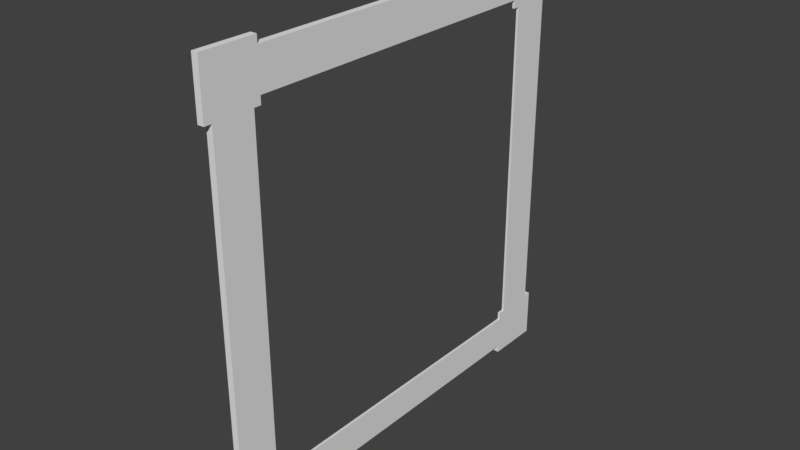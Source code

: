 # Source: WFrame2.blend  (saved by Blender 2.79.0; exported with 4.5.12 LTS)
import bpy
from mathutils import Matrix  # noqa: F401  (used for matrix-valued properties, if any)

bpy.ops.wm.read_factory_settings(use_empty=True)
scene = bpy.context.scene
scene.name = 'Scene'

# ---- collections
col_collection_1 = bpy.data.collections.new('Collection 1'); scene.collection.children.link(col_collection_1)

# ---- images (referenced by path relative to the original .blend; pixels are not part of the script)
import os
ASSET_DIR = os.environ.get("B2B_ASSET_DIR", "")  # directory of the original .blend (textures are referenced by path, not embedded)
HERE = os.path.dirname(os.path.abspath(__file__))  # packed textures are extracted next to this script under _unpacked/

def load_image(name, relpath, width, height, colorspace="sRGB"):
    """Load a texture the original file referenced (path relative to the .blend, or extracted next to this script)."""
    p = next((c for c in (os.path.join(HERE, relpath), os.path.join(ASSET_DIR, relpath)) if relpath and os.path.exists(c)), "")
    if p:
        img = bpy.data.images.load(p, check_existing=True)
        img.name = name
    else:  # same state as the original file: an image datablock whose file is absent (Cycles renders it pink)
        img = bpy.data.images.new(name, width, height)
        img.source = "FILE"
        img.filepath = "//" + (relpath or name)
    img.colorspace_settings.name = colorspace
    return img
img_wframe2 = load_image('WFRAME2', '', 1024, 1024, 'sRGB')

# ---- materials (node trees are filled in below, after node groups)
mat_wframe2 = bpy.data.materials.new('WFrame2')
mat_wframe2.alpha_threshold = 0.0
mat_wframe2.roughness = 0.5

# ---- material node trees
mat_wframe2.use_nodes = True; mat_wframe2.node_tree.nodes.clear()
_N = mat_wframe2.node_tree.nodes; _L = mat_wframe2.node_tree.links
n0 = _N.new('ShaderNodeOutputMaterial'); n0.name = 'Material Output'; n0.location = (300, 300)
n1 = _N.new('ShaderNodeBsdfDiffuse'); n1.name = 'Diffuse BSDF'; n1.location = (10, 300)
n2 = _N.new('ShaderNodeTexImage'); n2.name = 'Image Texture'; n2.location = (243, 120)
n2.width = 140
n2.image = img_wframe2
_L.new(n1.outputs[0], n0.inputs[0])
n0.is_active_output = True

# ---- world
world_world = bpy.data.worlds.new('World'); scene.world = world_world
world_world.color = (0.05088, 0.05088, 0.05088)
world_world.use_sun_shadow = False
world_world.sun_shadow_jitter_overblur = 0.0
world_world.cycles.sampling_method = 'MANUAL'

# ---- meshes
me_cube_006 = bpy.data.meshes.new('Cube.006')
me_cube_006.from_pydata([(0.021, 0.07756, 0.6127), (0.021, 0.01231, 0.6127), (0.021, 0.07756, 0.6254), (0.021, 0.01231, 0.6254), (0.021, 0.08875, 0.6127), (0.021, 0.08875, 0.6254), (0.021, -1.788e-07, 0.6127), (0.021, -1.788e-07, 0.6254), (0.021, 0.07756, 0.6877), (0.021, 0.01231, 0.6877), (0.021, 0.08875, 0.6877), (0.021, -1.788e-07, 0.6877), (0.021, 0.07756, 0.7), (0.021, 0.01231, 0.7), (0.021, 0.08875, 0.7), (0.021, -1.788e-07, 0.7), (0.021, 0.07756, 0.07924), (0.021, 0.01234, 0.07924), (0.021, 0.07756, 0.06652), (0.021, 0.01231, 0.06652), (0.021, 0.08875, 0.07924), (0.021, 0.08875, 0.06652), (0.021, -1.788e-07, 0.07924), (0.021, -1.788e-07, 0.06652), (0.021, 0.07756, 0.01226), (0.021, 0.01231, 0.01226), (0.021, 0.08875, 0.01226), (0.021, -1.788e-07, 0.01226), (0.021, 0.07756, 0.0), (0.021, 0.01231, 0.0), (0.021, 0.08875, 0.0), (0.021, -1.788e-07, 0.0), (0.021, 0.08875, 0.6127), (0.021, 0.08875, 0.07924), (0.01715, 0.08875, 0.6127), (0.01715, 0.08875, 0.6254), (0.01715, 0.07756, 0.6127), (0.01715, 0.08875, 0.07924), (0.01715, 0.08875, 0.06652), (0.01715, 0.07756, 0.07924), (0.021, 0.6224, 0.6127), (0.021, 0.6877, 0.6127), (0.021, 0.6224, 0.6254), (0.021, 0.6877, 0.6254), (0.021, 0.6112, 0.6127), (0.021, 0.6112, 0.6254), (0.021, 0.7, 0.6127), (0.021, 0.7, 0.6254), (0.021, 0.6224, 0.6877), (0.021, 0.6877, 0.6877), (0.021, 0.6112, 0.6877), (0.021, 0.7, 0.6877), (0.021, 0.6224, 0.7), (0.021, 0.6877, 0.7), (0.021, 0.6112, 0.7), (0.021, 0.7, 0.7), (0.021, 0.6224, 0.07924), (0.021, 0.6877, 0.07924), (0.021, 0.6224, 0.06652), (0.021, 0.6877, 0.06652), (0.021, 0.6112, 0.07924), (0.021, 0.6112, 0.06652), (0.021, 0.7, 0.07924), (0.021, 0.7, 0.06652), (0.021, 0.6224, 0.01226), (0.021, 0.6877, 0.01226), (0.021, 0.6112, 0.01226), (0.021, 0.7, 0.01226), (0.021, 0.6224, 0.0), (0.021, 0.6877, 0.0), (0.021, 0.6112, 0.0), (0.021, 0.7, 0.0), (0.021, 0.6112, 0.6127), (0.021, 0.6112, 0.07924), (0.01715, 0.6112, 0.6127), (0.01715, 0.6112, 0.6254), (0.01715, 0.6224, 0.6127), (0.01715, 0.6112, 0.07924), (0.01715, 0.6112, 0.06652), (0.01715, 0.6224, 0.07924), (0.021, 0.6224, 0.346), (0.021, 0.6877, 0.346), (0.01715, 0.6224, 0.346), (0.021, 0.07756, 0.346), (0.021, 0.01232, 0.346), (0.01715, 0.07756, 0.346), (0.021, 0.35, 0.06652), (0.021, 0.35, 0.01226), (0.01715, 0.35, 0.06652), (0.021, 0.35, 0.6254), (0.021, 0.35, 0.6877), (0.01715, 0.35, 0.6254), (0.0105, 0.01234, 0.07924), (0.0105, 0.01231, 0.6127), (0.0105, -8.941e-08, 0.6127), (0.0105, -8.941e-08, 0.6254), (0.0105, 0.08875, 0.6877), (0.0105, -8.941e-08, 0.6877), (0.0105, 0.07756, 0.7), (0.0105, 0.01231, 0.7), (0.0105, 0.08875, 0.7), (0.0105, -8.941e-08, 0.7), (0.0105, -8.941e-08, 0.07924), (0.0105, -8.941e-08, 0.06652), (0.0105, 0.08875, 0.01226), (0.0105, -8.941e-08, 0.01226), (0.0105, 0.07756, 0.0), (0.0105, 0.01231, 0.0), (0.0105, 0.08875, 0.0), (0.0105, -8.941e-08, 0.0), (0.0105, 0.6877, 0.07924), (0.0105, 0.6877, 0.6127), (0.0105, 0.7, 0.6127), (0.0105, 0.7, 0.6254), (0.0105, 0.6112, 0.6877), (0.0105, 0.7, 0.6877), (0.0105, 0.6224, 0.7), (0.0105, 0.6877, 0.7), (0.0105, 0.6112, 0.7), (0.0105, 0.7, 0.7), (0.0105, 0.7, 0.07924), (0.0105, 0.7, 0.06652), (0.0105, 0.6112, 0.01226), (0.0105, 0.7, 0.01226), (0.0105, 0.6224, 0.0), (0.0105, 0.6877, 0.0), (0.0105, 0.6112, 0.0), (0.0105, 0.7, 0.0), (0.0105, 0.6877, 0.346), (0.0105, 0.01232, 0.346), (0.0105, 0.35, 0.01226), (0.0105, 0.35, 0.6877)], [], [(83, 0, 1, 84), (93, 1, 6, 94), (5, 4, 32), (1, 0, 2, 3), (3, 2, 8, 9), (91, 75, 45, 89), (2, 0, 4, 5), (1, 3, 7, 6), (94, 6, 7, 95), (11, 9, 13, 15), (2, 5, 10, 8), (7, 3, 9, 11), (97, 11, 15, 101), (95, 7, 11, 97), (98, 12, 14, 100), (8, 10, 14, 12), (9, 8, 12, 13), (90, 10, 5, 89), (130, 87, 26, 104), (17, 19, 18, 16), (20, 21, 33), (19, 25, 24, 18), (18, 21, 20, 16), (92, 102, 22, 17), (17, 22, 23, 19), (102, 103, 23, 22), (27, 31, 29, 25), (18, 24, 26, 21), (23, 27, 25, 19), (105, 109, 31, 27), (103, 105, 27, 23), (106, 108, 30, 28), (24, 28, 30, 26), (25, 29, 28, 24), (87, 86, 21, 26), (5, 32, 34, 35), (16, 20, 33), (86, 88, 38, 21), (4, 0, 32), (16, 33, 37, 39), (83, 16, 39, 85), (33, 21, 38, 37), (32, 0, 36, 34), (80, 81, 41, 40), (111, 112, 46, 41), (45, 72, 44), (41, 43, 42, 40), (43, 49, 48, 42), (42, 45, 44, 40), (41, 46, 47, 43), (112, 113, 47, 46), (51, 55, 53, 49), (42, 48, 50, 45), (47, 51, 49, 43), (115, 119, 55, 51), (113, 115, 51, 47), (116, 118, 54, 52), (48, 52, 54, 50), (49, 53, 52, 48), (57, 56, 58, 59), (60, 73, 61), (59, 58, 64, 65), (58, 56, 60, 61), (110, 57, 62, 120), (57, 59, 63, 62), (120, 62, 63, 121), (67, 65, 69, 71), (58, 61, 66, 64), (63, 59, 65, 67), (123, 67, 71, 127), (121, 63, 67, 123), (124, 68, 70, 126), (64, 66, 70, 68), (65, 64, 68, 69), (45, 75, 74, 72), (56, 73, 60), (44, 72, 40), (56, 79, 77, 73), (80, 82, 79, 56), (73, 77, 78, 61), (72, 74, 76, 40), (131, 96, 10, 90), (40, 76, 82, 80), (56, 57, 81, 80), (0, 83, 85, 36), (16, 83, 84, 17), (61, 78, 88, 86), (66, 61, 86, 87), (122, 66, 87, 130), (114, 131, 90, 50), (50, 90, 89, 45), (35, 91, 89, 5), (17, 84, 129, 92), (57, 110, 128, 81), (66, 122, 126, 70), (69, 125, 127, 71), (68, 124, 125, 69), (50, 54, 118, 114), (53, 55, 119, 117), (52, 53, 117, 116), (81, 128, 111, 41), (26, 30, 108, 104), (29, 31, 109, 107), (28, 29, 107, 106), (10, 96, 100, 14), (13, 99, 101, 15), (12, 98, 99, 13), (84, 1, 93, 129)])
_uv = me_cube_006.uv_layers.new(name='UVMap')
_uv.uv.foreach_set('vector', [0.7865, 0.01664, 0.7105, 0.2968, 0.6467, 0.2528, 0.7339, 0.0002004, 0.3496, 0.6089, 0.3605, 0.6089, 0.3605, 0.6218, 0.3496, 0.6218, 0.71, 0.3208, 0.7149, 0.3083, 0.7151, 0.3083, 0.6467, 0.2528, 0.7105, 0.2968, 0.7002, 0.3098, 0.6392, 0.2623, 0.6392, 0.2623, 0.7002, 0.3098, 0.6427, 0.3549, 0.598, 0.308, 0.9998, 0.01653, 0.9297, 0.2844, 0.925, 0.2846, 0.9951, 0.01532, 0.7002, 0.3098, 0.7105, 0.2968, 0.7149, 0.3083, 0.71, 0.3208, 0.6467, 0.2528, 0.6392, 0.2623, 0.6301, 0.2546, 0.6377, 0.2454, 0.3496, 0.6218, 0.3605, 0.6218, 0.3605, 0.6351, 0.3496, 0.6351, 0.5893, 0.2997, 0.598, 0.308, 0.5896, 0.3165, 0.5811, 0.3082, 0.7002, 0.3098, 0.71, 0.3208, 0.6495, 0.3631, 0.6427, 0.3549, 0.6301, 0.2546, 0.6392, 0.2623, 0.598, 0.308, 0.5893, 0.2997, 0.3496, 0.7003, 0.3605, 0.7003, 0.3605, 0.7131, 0.3496, 0.7131, 0.3496, 0.6351, 0.3605, 0.6351, 0.3605, 0.7003, 0.3496, 0.7003, 0.3496, 0.7942, 0.3605, 0.7942, 0.3605, 0.8059, 0.3496, 0.8059, 0.6427, 0.3549, 0.6495, 0.3631, 0.6407, 0.3708, 0.6337, 0.3627, 0.598, 0.308, 0.6427, 0.3549, 0.6337, 0.3627, 0.5896, 0.3165, 0.7279, 0.6128, 0.6495, 0.3631, 0.71, 0.3208, 0.7875, 0.5941, 0.515, 0.0002004, 0.525, 0.003856, 0.4341, 0.2537, 0.424, 0.25, 0.4249, 0.3565, 0.4167, 0.346, 0.4755, 0.3015, 0.4852, 0.3142, 0.4897, 0.303, 0.4851, 0.2911, 0.4899, 0.303, 0.4167, 0.346, 0.3816, 0.3049, 0.4275, 0.262, 0.4755, 0.3015, 0.4755, 0.3015, 0.4851, 0.2911, 0.4897, 0.303, 0.4852, 0.3142, 0.2927, 0.3547, 0.3015, 0.3468, 0.3082, 0.3543, 0.2993, 0.3622, 0.4249, 0.3565, 0.4149, 0.3641, 0.4069, 0.3539, 0.4167, 0.346, 0.3015, 0.3468, 0.3106, 0.3387, 0.3173, 0.3462, 0.3082, 0.3543, 0.3726, 0.3128, 0.3648, 0.3039, 0.3737, 0.296, 0.3816, 0.3049, 0.4755, 0.3015, 0.4275, 0.262, 0.4341, 0.2537, 0.4851, 0.2911, 0.4069, 0.3539, 0.3726, 0.3128, 0.3816, 0.3049, 0.4167, 0.346, 0.3494, 0.3042, 0.3581, 0.2964, 0.3648, 0.3039, 0.356, 0.3117, 0.3106, 0.3387, 0.3494, 0.3042, 0.356, 0.3117, 0.3173, 0.3462, 0.4132, 0.2467, 0.4225, 0.2408, 0.4252, 0.2492, 0.4188, 0.2547, 0.4275, 0.262, 0.4188, 0.2547, 0.4252, 0.2492, 0.4341, 0.2537, 0.3816, 0.3049, 0.3737, 0.296, 0.4188, 0.2547, 0.4275, 0.262, 0.525, 0.003856, 0.5769, 0.02275, 0.4851, 0.2911, 0.4341, 0.2537, 0.71, 0.3208, 0.7151, 0.3083, 0.7188, 0.3084, 0.7147, 0.321, 0.4852, 0.3142, 0.4897, 0.303, 0.4899, 0.303, 0.5769, 0.02275, 0.5807, 0.02403, 0.4899, 0.2912, 0.4851, 0.2911, 0.7149, 0.3083, 0.7105, 0.2968, 0.7151, 0.3083, 0.4852, 0.3142, 0.4899, 0.303, 0.4932, 0.3031, 0.4902, 0.3142, 0.5769, 0.5864, 0.4852, 0.3142, 0.4902, 0.3142, 0.5807, 0.5851, 0.4899, 0.303, 0.4851, 0.2911, 0.4899, 0.2912, 0.4932, 0.3031, 0.7151, 0.3083, 0.7105, 0.2968, 0.7156, 0.2967, 0.7188, 0.3084, 0.9947, 0.5999, 0.94, 0.6153, 0.8577, 0.3522, 0.9248, 0.309, 0.3833, 0.6089, 0.3833, 0.6218, 0.3723, 0.6218, 0.3723, 0.6089, 0.925, 0.2846, 0.9299, 0.2973, 0.9297, 0.2973, 0.8577, 0.3522, 0.8503, 0.3421, 0.9146, 0.2954, 0.9248, 0.309, 0.8503, 0.3421, 0.8093, 0.2933, 0.8573, 0.2464, 0.9146, 0.2954, 0.9146, 0.2954, 0.925, 0.2846, 0.9297, 0.2973, 0.9248, 0.309, 0.8577, 0.3522, 0.8481, 0.3595, 0.8405, 0.3497, 0.8503, 0.3421, 0.3833, 0.6218, 0.3833, 0.6351, 0.3723, 0.6351, 0.3723, 0.6218, 0.8, 0.3015, 0.7917, 0.2924, 0.8008, 0.2841, 0.8093, 0.2933, 0.9146, 0.2954, 0.8573, 0.2464, 0.8647, 0.2382, 0.925, 0.2846, 0.8405, 0.3497, 0.8, 0.3015, 0.8093, 0.2933, 0.8503, 0.3421, 0.3833, 0.7003, 0.3833, 0.7131, 0.3723, 0.7131, 0.3723, 0.7003, 0.3833, 0.6351, 0.3833, 0.7003, 0.3723, 0.7003, 0.3723, 0.6351, 0.3609, 0.6334, 0.3609, 0.6217, 0.3719, 0.6217, 0.3719, 0.6334, 0.8573, 0.2464, 0.8484, 0.2379, 0.8559, 0.2299, 0.8647, 0.2382, 0.8093, 0.2933, 0.8008, 0.2841, 0.8484, 0.2379, 0.8573, 0.2464, 0.1383, 0.2619, 0.2017, 0.3036, 0.1921, 0.3169, 0.1302, 0.273, 0.2065, 0.315, 0.2067, 0.315, 0.2021, 0.3271, 0.1302, 0.273, 0.1921, 0.3169, 0.1448, 0.3594, 0.09521, 0.3167, 0.1921, 0.3169, 0.2017, 0.3036, 0.2065, 0.315, 0.2021, 0.3271, 0.0002004, 0.2678, 0.006923, 0.2597, 0.01646, 0.2676, 0.009735, 0.2757, 0.1383, 0.2619, 0.1302, 0.273, 0.1199, 0.2651, 0.1278, 0.2542, 0.009735, 0.2757, 0.01646, 0.2676, 0.02629, 0.2757, 0.01957, 0.2838, 0.08549, 0.3088, 0.09521, 0.3167, 0.08724, 0.3262, 0.07769, 0.3183, 0.1921, 0.3169, 0.2021, 0.3271, 0.1517, 0.3675, 0.1448, 0.3594, 0.1199, 0.2651, 0.1302, 0.273, 0.09521, 0.3167, 0.08549, 0.3088, 0.06149, 0.3186, 0.06821, 0.3105, 0.07769, 0.3183, 0.07097, 0.3264, 0.01957, 0.2838, 0.02629, 0.2757, 0.06821, 0.3105, 0.06149, 0.3186, 0.1309, 0.3764, 0.1366, 0.3673, 0.143, 0.3727, 0.142, 0.3812, 0.1448, 0.3594, 0.1517, 0.3675, 0.143, 0.3727, 0.1366, 0.3673, 0.09521, 0.3167, 0.1448, 0.3594, 0.1366, 0.3673, 0.08724, 0.3262, 0.925, 0.2846, 0.9297, 0.2844, 0.9336, 0.2973, 0.9299, 0.2973, 0.2017, 0.3036, 0.2067, 0.315, 0.2065, 0.315, 0.9297, 0.2973, 0.9299, 0.2973, 0.9248, 0.309, 0.2017, 0.3036, 0.2069, 0.3036, 0.2101, 0.3149, 0.2067, 0.315, 0.2883, 0.02124, 0.2923, 0.02244, 0.2069, 0.3036, 0.2017, 0.3036, 0.2067, 0.315, 0.2101, 0.3149, 0.2069, 0.327, 0.2021, 0.3271, 0.9299, 0.2973, 0.9336, 0.2973, 0.93, 0.3092, 0.9248, 0.309, 0.3382, 0.8821, 0.3382, 0.6089, 0.3492, 0.6089, 0.3492, 0.8821, 0.9248, 0.309, 0.93, 0.3092, 0.9998, 0.5987, 0.9947, 0.5999, 0.2017, 0.3036, 0.1383, 0.2619, 0.2243, 0.0002004, 0.2883, 0.02124, 0.7105, 0.2968, 0.7865, 0.01664, 0.7913, 0.01796, 0.7156, 0.2967, 0.4852, 0.3142, 0.5769, 0.5864, 0.5152, 0.6085, 0.4249, 0.3565, 0.2021, 0.3271, 0.2069, 0.327, 0.2923, 0.5899, 0.2877, 0.5913, 0.1517, 0.3675, 0.2021, 0.3271, 0.2877, 0.5913, 0.2456, 0.6067, 0.1421, 0.3713, 0.1517, 0.3675, 0.2456, 0.6067, 0.236, 0.6104, 0.0002005, 0.6108, 0.2734, 0.6108, 0.2734, 0.6218, 0.0002004, 0.6218, 0.8647, 0.2382, 0.9463, 0.0002004, 0.9951, 0.01532, 0.925, 0.2846, 0.7147, 0.321, 0.7913, 0.593, 0.7875, 0.5941, 0.71, 0.3208, 0.3268, 0.8878, 0.3268, 0.6089, 0.3378, 0.6089, 0.3378, 0.8878, 0.304, 0.6089, 0.315, 0.6089, 0.315, 0.8878, 0.304, 0.8878, 0.1517, 0.3675, 0.1553, 0.3789, 0.142, 0.3812, 0.143, 0.3727, 0.08724, 0.3262, 0.08048, 0.3343, 0.07097, 0.3264, 0.07769, 0.3183, 0.1366, 0.3673, 0.1309, 0.3764, 0.08048, 0.3343, 0.08724, 0.3262, 0.3719, 0.6089, 0.3719, 0.6217, 0.3609, 0.6217, 0.3609, 0.6089, 0.3719, 0.7017, 0.3719, 0.7145, 0.3609, 0.7145, 0.3609, 0.7017, 0.3719, 0.6334, 0.3719, 0.7017, 0.3609, 0.7017, 0.3609, 0.6334, 0.3036, 0.8878, 0.2927, 0.8878, 0.2927, 0.6089, 0.3036, 0.6089, 0.4341, 0.2537, 0.4252, 0.2492, 0.4225, 0.2408, 0.4366, 0.2415, 0.3737, 0.296, 0.3648, 0.3039, 0.3581, 0.2964, 0.3669, 0.2886, 0.4188, 0.2547, 0.3737, 0.296, 0.3669, 0.2886, 0.4132, 0.2467, 0.3605, 0.8187, 0.3496, 0.8187, 0.3496, 0.8059, 0.3605, 0.8059, 0.3605, 0.726, 0.3496, 0.726, 0.3496, 0.7131, 0.3605, 0.7131, 0.3605, 0.7942, 0.3496, 0.7942, 0.3496, 0.726, 0.3605, 0.726, 0.3154, 0.8878, 0.3154, 0.6089, 0.3264, 0.6089, 0.3264, 0.8878])
me_cube_006.materials.append(mat_wframe2)
me_cube_006.use_remesh_preserve_volume = False
me_cube_006.use_remesh_preserve_attributes = False
me_cube_006.use_mirror_vertex_groups = False
me_cube_006.update()

# ---- objects
ob_wframe2_u = bpy.data.objects.new('WFrame2(U)', me_cube_006)

# ---- transforms, parenting, visibility, modifiers, constraints
ob_wframe2_u.location = (3.394e-06, 2.742e-06, 2.393e-06)
ob_wframe2_u.lock_rotations_4d = False
ob_wframe2_u.empty_display_type = 'ARROWS'
ob_wframe2_u.lineart.crease_threshold = 0.0

# ---- collection membership
col_collection_1.objects.link(ob_wframe2_u)

# ---- scene / render settings (as saved in the file)
scene.frame_start = 0; scene.frame_end = 250; scene.frame_set(0)
scene.render.engine = 'CYCLES'
scene.render.resolution_percentage = 50
scene.render.dither_intensity = 0.0
scene.cycles.use_denoising = False
scene.cycles.samples = 128
scene.cycles.sampling_pattern = 'TABULATED_SOBOL'
scene.cycles.use_adaptive_sampling = False
scene.cycles.use_light_tree = False
scene.cycles.blur_glossy = 0.0
scene.cycles.sample_clamp_indirect = 0.0
scene.view_settings.view_transform = 'Standard'
bpy.context.view_layer.update()

# ---- added for rendering (the .blend has no active camera and no usable light): camera, sun
cam_auto = bpy.data.cameras.new('AutoCamera')
cam_auto.lens = 50.0
cam_auto.sensor_width = 36.0
cam_auto.clip_end = 1000.0
ob_auto_camera = bpy.data.objects.new('AutoCamera', cam_auto)
scene.collection.objects.link(ob_auto_camera)
ob_auto_camera.location = (0.931729, -0.74917, 1.08278)
ob_auto_camera.rotation_euler = (1.09748, -7.21219e-08, 0.694738)
scene.camera = ob_auto_camera
light_auto_sun = bpy.data.lights.new('AutoSun', 'SUN')
light_auto_sun.energy = 3.0
light_auto_sun.angle = 0.0523599
ob_auto_sun = bpy.data.objects.new('AutoSun', light_auto_sun)
scene.collection.objects.link(ob_auto_sun)
ob_auto_sun.rotation_euler = (0.872665, 0.174533, 0.523599)
bpy.context.view_layer.update()
